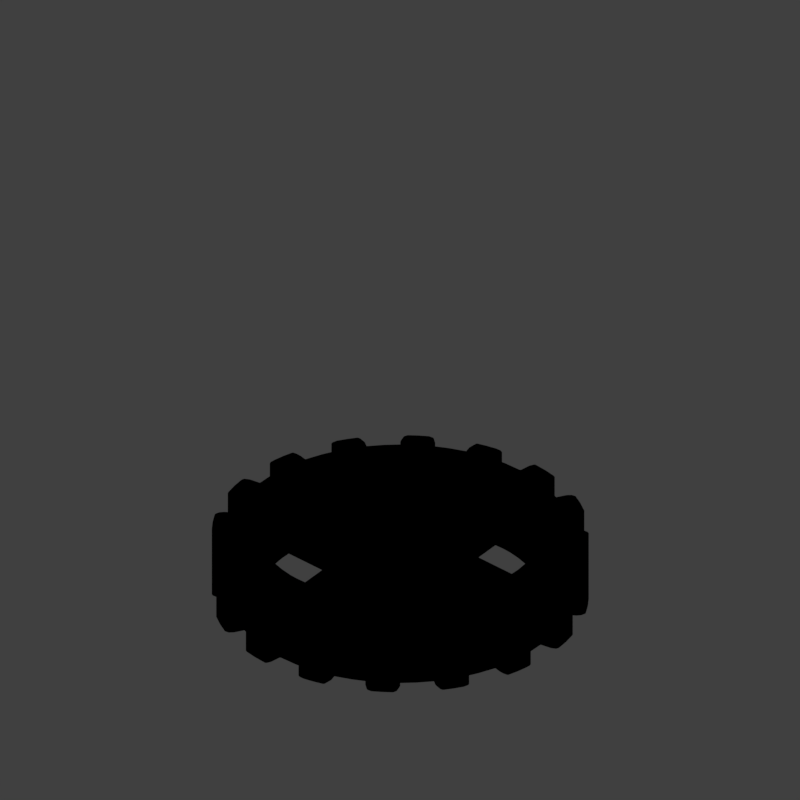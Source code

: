 # Source: COG1_V001.blend  (saved by Blender 2.79.0; exported with 4.5.12 LTS)
import bpy
from mathutils import Matrix  # noqa: F401  (used for matrix-valued properties, if any)

bpy.ops.wm.read_factory_settings(use_empty=True)
scene = bpy.context.scene
scene.name = 'Scene'

# ---- collections
col_collection_1 = bpy.data.collections.new('Collection 1'); scene.collection.children.link(col_collection_1)

# ---- materials (node trees are filled in below, after node groups)
mat_material_001 = bpy.data.materials.new('Material.001')
mat_material_001.alpha_threshold = 0.0
mat_material_001.use_transparent_shadow = False
mat_material_001.diffuse_color = (0.8, 0.0, 0.0003544, 1.0)
mat_material_001.roughness = 0.5
mat_recolorable_1 = bpy.data.materials.new('Recolorable 1')
mat_recolorable_1.alpha_threshold = 0.0
mat_recolorable_1.use_transparent_shadow = False
mat_recolorable_1.pass_index = 1
mat_recolorable_1.diffuse_color = (0.1, 0.9, 0.3, 1.0)
mat_recolorable_1.roughness = 0.5
mat_recolorable_1.specular_intensity = 0.8186

# ---- material node trees

# ---- world
world_world = bpy.data.worlds.new('World'); scene.world = world_world
world_world.color = (0.05088, 0.05088, 0.05088)
world_world.use_sun_shadow = False
world_world.sun_shadow_jitter_overblur = 0.0
world_world.cycles.sampling_method = 'MANUAL'
world_world.light_settings.distance = 0.0

# ---- cameras
cam_camera = bpy.data.cameras.new('Camera')
cam_camera.type = 'ORTHO'
cam_camera.sensor_fit = 'HORIZONTAL'
cam_camera.clip_start = 220.0
cam_camera.clip_end = 340.0
cam_camera.lens = 35.0
cam_camera.sensor_width = 1.0
cam_camera.sensor_height = 18.0
cam_camera.ortho_scale = 8.486
cam_camera.shift_x = -0.000345
cam_camera.shift_y = 0.25
cam_camera.dof.focus_distance = 0.0
cam_camera.dof.aperture_fstop = 128.0
cam_camera.dof.aperture_blades = 6

# ---- lights
light_lightdome = bpy.data.lights.new('LightDome', 'SUN')
light_lightdome.transmission_factor = 0.0
light_lightdome.angle = 0.1993
light_lightdome.energy = 0.1
light_lightdome.shadow_buffer_clip_start = 0.5
light_lightdome.shadow_soft_size = 0.1
light_lightdome.shadow_cascade_max_distance = 1000.0
light_fillerlight = bpy.data.lights.new('FillerLight', 'SUN')
light_fillerlight.transmission_factor = 0.0
light_fillerlight.angle = 0.9273
light_fillerlight.energy = 0.5
light_fillerlight.shadow_buffer_clip_start = 0.5
light_fillerlight.shadow_soft_size = 0.5
light_fillerlight.shadow_cascade_max_distance = 1000.0
light_mainlight = bpy.data.lights.new('MainLight', 'SUN')
light_mainlight.transmission_factor = 0.0
light_mainlight.angle = 0.9273
light_mainlight.energy = 1.3
light_mainlight.shadow_buffer_clip_start = 0.5
light_mainlight.shadow_soft_size = 0.5
light_mainlight.shadow_cascade_max_distance = 1000.0

# ---- meshes
me_plane_002 = bpy.data.meshes.new('Plane.002')
me_plane_002.from_pydata([(-1.0, 0.0, 0.0), (1.0, -1.0, 0.0), (-1.0, 0.0, 0.0), (1.0, 1.0, 0.0), (-1.0, 0.0, 0.0), (-1.0, 0.0, 0.0), (0.9393, -0.3677, -3.586e-09), (0.9393, 0.3677, 3.586e-09), (-0.5, -0.1967, 0.0), (0.0, -0.4168, 0.0), (0.5, -0.6835, 0.0), (0.5, 0.6835, 0.0), (0.0, 0.4168, 0.0), (-0.5, 0.1967, 0.0), (0.5, -0.399, 0.0), (0.0, -0.2459, 0.0), (-0.5, -0.1169, 0.0), (0.5, 0.399, 0.0), (0.0, 0.2459, 0.0), (-0.5, 0.1169, 0.0), (1.535, -0.3677, -3.586e-09), (2.131, -0.3677, -3.586e-09), (2.726, -0.3677, -3.586e-09), (3.322, -0.3677, -3.586e-09), (3.322, 0.3677, 3.586e-09), (2.726, 0.3677, 3.586e-09), (2.131, 0.3677, 3.586e-09), (1.535, 0.3677, 3.586e-09)], [], [(17, 11, 3, 7), (10, 14, 6, 1), (14, 17, 7, 6), (5, 4, 19, 16), (16, 19, 18, 15), (15, 18, 17, 14), (0, 5, 16, 8), (8, 16, 15, 9), (9, 15, 14, 10), (4, 2, 13, 19), (19, 13, 12, 18), (18, 12, 11, 17), (7, 27, 20, 6), (27, 26, 21, 20), (26, 25, 22, 21), (25, 24, 23, 22)])
me_plane_002.polygons.foreach_set('use_smooth', [True] * 16)
me_plane_002.materials.append(mat_material_001)
me_plane_002.use_remesh_preserve_volume = False
me_plane_002.use_remesh_preserve_attributes = False
me_plane_002.use_mirror_vertex_groups = False
me_plane_002.update()
me_gear_001 = bpy.data.meshes.new('Gear.001')
me_gear_001.from_pydata([(1.552, 0.0, 0.4532), (1.544, 0.1521, 0.4532), (1.522, 0.3027, 0.4532), (1.485, 0.4504, 0.4532), (1.748, 0.0, 0.4532), (1.737, 0.2229, 0.4532), (1.765, 0.3512, 0.4532), (1.722, 0.5225, 0.4082), (1.877, 0.2366, 0.4532), (1.863, 0.3707, 0.4532), (1.824, 0.4996, 0.4532), (1.93, 0.262, 0.4532), (1.911, 0.3801, 0.4532), (1.883, 0.4963, 0.4532), (0.42, 0.0, 0.5082), (0.297, 0.297, 0.5082), (0.8485, 1.587, 0.0), (0.418, 0.04117, 0.5082), (1.386, 0.574, 0.4082), (1.323, 0.7071, 0.4082), (1.29, 0.862, 0.4532), (1.199, 0.9843, 0.4532), (1.615, 0.6691, 0.4532), (1.587, 0.8485, 0.4082), (1.497, 1.0, 0.4532), (1.386, 1.071, 0.4532), (1.676, 0.8957, 0.4082), (1.58, 1.056, 0.4532), (1.494, 1.16, 0.4532), (1.682, 0.9805, 0.4532), (1.663, 1.111, 0.4082), (1.55, 1.179, 0.4532), (0.6888, 1.663, 0.0), (0.4019, 0.1219, 0.5082), (0.9747, 1.746, 0.0), (0.3492, 0.2333, 0.5082), (0.3247, 0.2664, 0.5082), (0.5225, 1.722, 0.0), (0.388, 0.1607, 0.5082), (0.0, 1.8, 0.0), (0.1764, 1.791, 0.0), (0.4119, 0.08194, 0.5082), (0.3704, 0.198, 0.5082), (0.8957, 1.676, 0.0), (1.142, 1.391, 0.0), (0.1862, 1.891, 0.0), (1.097, 1.097, 0.4532), (1.24, 1.569, 0.0), (1.111, 1.663, 0.0), (0.5515, 1.818, 0.0), (0.3902, 1.962, 0.0), (0.5456, 1.924, 0.0), (0.4354, 1.435, 0.0), (0.574, 1.386, 0.0), (0.7071, 1.323, 0.0), (0.8334, 1.247, 0.0), (0.9516, 1.16, 0.0), (1.061, 1.061, 0.0), (0.2926, 1.471, 0.0), (0.21, 0.0, 0.5082), (0.2333, 0.3492, 0.4082), (0.1485, 0.1485, 0.5082), (0.2664, 0.3247, 0.4082), (0.1852, 0.09899, 0.5082), (0.209, 0.02058, 0.5082), (0.206, 0.04097, 0.5082), (0.1219, 0.4019, 0.4082), (0.1607, 0.388, 0.4082), (0.04117, 0.418, 0.4082), (0.201, 0.06096, 0.5082), (0.194, 0.08036, 0.5082), (0.08194, 0.4119, 0.4082), (0.198, 0.3704, 0.4082), (0.297, 0.297, 0.4082), (0.0, 0.42, 0.4082), (0.0, 0.0, 0.4082), (0.1332, 0.1623, 0.4082), (0.08036, 0.194, 0.4082), (0.4243, 0.4243, 0.4082), (0.1746, 0.1167, 0.5082), (0.1623, 0.1332, 0.5082), (0.04097, 0.206, 0.4082), (0.09899, 0.1852, 0.4082), (0.1746, 0.1167, 0.4082), (0.3806, 0.4638, 0.4082), (0.201, 0.06096, 0.4082), (0.3333, 0.4989, 0.4082), (0.6, 0.0, 0.4082), (0.5971, 0.05881, 0.4082), (0.5885, 0.1171, 0.4082), (0.5742, 0.1742, 0.4082), (0.209, 0.02058, 0.4082), (0.2828, 0.5292, 0.4082), (0.1485, 0.1485, 0.4082), (0.21, 0.0, 0.4082), (0.5543, 0.2296, 0.4082), (0.5292, 0.2828, 0.4082), (0.4989, 0.3333, 0.4082), (0.4638, 0.3806, 0.4082), (0.2296, 0.5543, 0.4082), (0.0, 0.21, 0.4082), (0.1852, 0.09899, 0.4082), (0.206, 0.04097, 0.4082), (0.02058, 0.209, 0.4082), (0.1742, 0.5742, 0.4082), (0.1171, 0.5885, 0.4082), (0.05881, 0.5971, 0.4082), (0.194, 0.08036, 0.4082), (0.0, 0.6, 0.4082), (0.06096, 0.201, 0.4082), (0.1167, 0.1746, 0.4082), (0.1332, 0.1623, 0.5082), (0.1167, 0.1746, 0.5082), (0.1623, 0.1332, 0.4082), (0.08036, 0.194, 0.5082), (0.06096, 0.201, 0.5082), (0.04097, 0.206, 0.5082), (0.02058, 0.209, 0.5082), (0.09899, 0.1852, 0.5082), (0.0, 0.21, 0.5082), (1.236, 1.236, 0.4532), (0.198, 0.3704, 0.5082), (0.42, 0.0, 0.4082), (0.08194, 0.4119, 0.5082), (0.1607, 0.388, 0.5082), (0.3704, 0.198, 0.4082), (0.4119, 0.08194, 0.4082), (0.418, 0.04117, 0.4082), (0.2664, 0.3247, 0.5082), (0.2333, 0.3492, 0.5082), (0.1219, 0.4019, 0.5082), (0.388, 0.1607, 0.4082), (0.4019, 0.1219, 0.4082), (1.179, 1.55, 0.4532), (1.082, 1.62, 0.4532), (0.3247, 0.2664, 0.4082), (0.3492, 0.2333, 0.4082), (1.471, 0.2926, 0.0), (0.9805, 1.682, 0.4532), (1.16, 1.494, 0.4532), (1.056, 1.58, 0.4532), (0.9368, 1.643, 0.4532), (1.142, 1.391, 0.4082), (1.0, 1.497, 0.4532), (1.16, 0.9516, 0.0), (1.247, 0.8334, 0.0), (1.323, 0.7071, 0.0), (1.386, 0.574, 0.0), (1.435, 0.4354, 0.0), (1.924, 0.5456, 0.0), (1.962, 0.3902, 0.0), (0.8708, 1.52, 0.4532), (0.6691, 1.615, 0.4532), (0.9843, 1.199, 0.4532), (0.862, 1.29, 0.4532), (1.818, 0.5515, 0.0), (0.7314, 1.368, 0.4532), (1.663, 1.111, 0.0), (0.5938, 1.433, 0.4532), (1.569, 1.24, 0.0), (0.04117, 0.418, 0.5082), (1.891, 0.1862, 0.0), (0.0, 0.42, 0.5082), (1.391, 1.142, 0.0), (0.4963, 1.883, 0.4532), (1.676, 0.8957, 0.0), (1.791, 0.1764, 0.0), (0.3801, 1.911, 0.4532), (0.262, 1.93, 0.4532), (0.4996, 1.824, 0.4532), (1.8, 0.0, 0.0), (0.3707, 1.863, 0.4532), (1.722, 0.5225, 0.0), (1.746, 0.9747, 0.0), (0.1862, 1.891, 0.4082), (1.663, 0.6888, 0.0), (0.459, 1.691, 0.4532), (1.587, 0.8485, 0.0), (1.469, 1.205, 0.0), (1.986, 0.2322, 0.0), (0.3512, 1.765, 0.4532), (0.1764, 1.791, 0.4082), (0.0, 1.8, 0.4082), (0.4243, 0.4243, 0.0), (0.4638, 0.3806, 0.0), (0.4989, 0.3333, 0.0), (0.5292, 0.2828, 0.0), (0.733, 0.147, 0.2699), (0.685, 0.2926, 0.2699), (0.7402, 0.0, 0.2699), (0.685, 0.2926, 0.0), (0.4504, 1.485, 0.4532), (0.3027, 1.522, 0.4532), (0.147, 1.493, 0.4082), (0.0, 1.5, 0.4082), (1.205, 1.469, 0.0), (1.273, 1.273, 0.0), (0.2322, 1.986, 0.0), (0.3806, 0.4638, 0.0), (0.3333, 0.4989, 0.0), (0.2828, 0.5292, 0.0), (0.147, 0.733, 0.2699), (0.2926, 0.685, 0.2699), (0.0, 0.7402, 0.2699), (0.2926, 0.685, 0.0), (0.2593, 1.499, 0.2363), (0.1303, 1.522, 0.2363), (0.2593, 1.499, 0.0), (0.0, 1.528, 0.2363), (1.499, 0.2593, 0.2363), (1.522, 0.1303, 0.2363), (1.499, 0.2593, 0.0), (1.528, 0.0, 0.2363), (1.471, 0.2926, 0.4082), (1.435, 0.4354, 0.4082), (1.391, 1.142, 0.4082), (1.469, 1.205, 0.4082), (1.247, 0.8334, 0.4082), (1.16, 0.9516, 0.4082), (1.493, 0.147, 0.4082), (1.5, 0.0, 0.4082), (1.791, 0.1764, 0.4082), (1.891, 0.1862, 0.4082), (1.986, 0.2322, 0.4082), (1.643, 0.9368, 0.4532), (1.746, 0.9747, 0.4082), (1.8, 0.0, 0.4082), (1.691, 0.459, 0.4532), (1.663, 0.6888, 0.4082), (1.62, 1.082, 0.4532), (1.569, 1.24, 0.4082), (1.061, 1.061, 0.4082), (1.433, 0.5938, 0.4532), (1.818, 0.5515, 0.4082), (1.924, 0.5456, 0.4082), (1.368, 0.7314, 0.4532), (1.962, 0.3902, 0.4082), (1.52, 0.8708, 0.4532), (0.6888, 1.663, 0.4082), (0.8485, 1.587, 0.4082), (0.9747, 1.746, 0.4082), (1.111, 1.663, 0.4082), (0.3902, 1.962, 0.4082), (0.5456, 1.924, 0.4082), (0.8957, 1.676, 0.4082), (0.5225, 1.722, 0.4082), (0.5515, 1.818, 0.4082), (0.7071, 1.323, 0.4082), (0.8334, 1.247, 0.4082), (1.205, 1.469, 0.4082), (1.24, 1.569, 0.4082), (0.2322, 1.986, 0.4082), (0.574, 1.386, 0.4082), (0.4354, 1.435, 0.4082), (0.0, 1.748, 0.4532), (0.2229, 1.737, 0.4532), (0.2366, 1.877, 0.4532), (1.071, 1.386, 0.4532), (1.273, 1.273, 0.4082), (0.0, 1.552, 0.4532), (0.1521, 1.544, 0.4532), (0.2926, 1.471, 0.4082), (0.9516, 1.16, 0.4082), (0.147, 1.493, 0.0), (0.0, 1.5, 0.0), (1.493, 0.147, 0.0), (1.5, 0.0, 0.0)], [], [(0, 4, 5, 1), (1, 5, 6, 2), (2, 6, 227, 3), (5, 8, 9, 6), (6, 9, 10, 227), (8, 11, 12, 9), (9, 12, 13, 10), (232, 22, 237, 235), (235, 237, 24, 20), (20, 24, 25, 21), (237, 224, 27, 24), (24, 27, 28, 25), (224, 29, 229, 27), (27, 229, 31, 28), (172, 175, 228, 7), (227, 22, 232, 3), (200, 204, 202, 92), (205, 202, 204, 207), (208, 203, 201, 206), (78, 183, 198, 84), (84, 198, 199, 86), (86, 199, 200, 92), (92, 202, 201, 99), (163, 196, 258, 215), (25, 120, 46, 21), (182, 181, 40, 39), (181, 174, 45, 40), (174, 251, 197, 45), (251, 242, 50, 197), (107, 85, 69, 70), (242, 243, 51, 50), (243, 246, 49, 51), (246, 245, 37, 49), (238, 239, 16, 32), (239, 244, 43, 16), (244, 240, 34, 43), (240, 241, 48, 34), (241, 250, 47, 48), (131, 125, 42, 38), (250, 249, 195, 47), (83, 101, 63, 79), (127, 126, 41, 17), (249, 142, 44, 195), (85, 102, 65, 69), (92, 72, 60, 86), (105, 71, 66, 104), (84, 62, 73, 78), (113, 83, 79, 80), (206, 201, 202, 205), (231, 262, 56, 57), (93, 113, 80, 61), (262, 248, 55, 56), (91, 94, 59, 64), (132, 131, 38, 33), (248, 247, 54, 55), (42, 35, 79, 63), (41, 33, 69, 65), (36, 15, 61, 80), (14, 17, 64, 59), (247, 252, 53, 54), (252, 253, 52, 53), (253, 261, 58, 52), (108, 74, 68, 106), (38, 42, 63, 70), (17, 41, 65, 64), (99, 67, 72, 92), (106, 68, 71, 105), (33, 38, 70, 69), (104, 66, 67, 99), (35, 36, 80, 79), (86, 60, 62, 84), (81, 116, 117, 103), (125, 136, 35, 42), (82, 75, 110), (136, 135, 36, 35), (126, 132, 33, 41), (81, 75, 109), (135, 73, 15, 36), (76, 75, 93), (122, 127, 17, 14), (101, 107, 70, 63), (83, 113, 75), (100, 75, 103), (85, 107, 75), (77, 75, 82), (103, 75, 81), (91, 102, 75), (107, 101, 75), (109, 75, 77), (110, 75, 76), (82, 118, 114, 77), (74, 162, 160, 68), (94, 91, 75), (113, 93, 75), (102, 85, 75), (101, 83, 75), (62, 128, 15, 73), (71, 123, 130, 66), (102, 91, 64, 65), (60, 129, 128, 62), (97, 98, 135, 136), (72, 121, 129, 60), (90, 95, 131, 132), (129, 112, 111, 128), (130, 115, 114, 124), (88, 89, 126, 127), (95, 96, 125, 131), (160, 117, 116, 123), (124, 114, 118, 121), (162, 119, 117, 160), (128, 111, 61, 15), (87, 88, 127, 122), (214, 148, 137, 213), (18, 147, 148, 214), (19, 146, 147, 18), (217, 145, 146, 19), (218, 144, 145, 217), (231, 57, 144, 218), (123, 116, 115, 130), (121, 118, 112, 129), (66, 130, 124, 67), (103, 117, 119, 100), (93, 61, 111, 76), (76, 111, 112, 110), (109, 115, 116, 81), (210, 209, 188, 187), (98, 78, 73, 135), (89, 90, 132, 126), (68, 160, 123, 71), (110, 112, 118, 82), (67, 124, 121, 72), (77, 114, 115, 109), (257, 153, 46, 120), (44, 142, 258, 196), (176, 191, 158, 152), (96, 97, 136, 125), (37, 245, 238, 32), (140, 139, 133, 134), (141, 140, 134, 138), (143, 257, 139, 140), (151, 143, 140, 141), (154, 153, 257, 143), (156, 154, 143, 151), (158, 156, 151, 152), (216, 178, 163, 215), (230, 159, 178, 216), (30, 157, 159, 230), (225, 173, 157, 30), (26, 165, 173, 225), (23, 177, 165, 26), (228, 175, 177, 23), (233, 155, 172, 7), (234, 149, 155, 233), (236, 150, 149, 234), (223, 179, 150, 236), (222, 161, 179, 223), (221, 166, 161, 222), (226, 170, 166, 221), (96, 95, 187, 188), (97, 96, 186, 185), (98, 97, 185, 184), (78, 98, 184, 183), (171, 169, 164, 167), (256, 171, 167, 168), (180, 176, 169, 171), (255, 180, 171, 256), (212, 210, 187, 189), (209, 211, 190, 188), (186, 96, 188, 190), (192, 191, 176, 180), (260, 192, 180, 255), (88, 87, 189), (95, 90, 187), (89, 88, 189, 187), (90, 89, 187), (259, 260, 255, 254), (106, 203, 108), (99, 201, 104), (105, 201, 203, 106), (104, 201, 105), (219, 213, 137, 265), (220, 219, 265, 266), (193, 194, 264, 263), (261, 193, 263, 58), (2, 3, 214, 213), (25, 28, 216, 215), (20, 21, 218, 217), (1, 2, 213, 219), (0, 1, 219, 220), (8, 5, 221, 222), (11, 8, 222, 223), (29, 224, 26, 225), (5, 4, 226, 221), (22, 227, 7, 228), (31, 229, 30, 230), (21, 46, 231, 218), (3, 232, 18, 214), (10, 13, 234, 233), (232, 235, 19, 18), (12, 11, 223, 236), (28, 31, 230, 216), (235, 20, 217, 19), (227, 10, 233, 7), (224, 237, 23, 26), (13, 12, 236, 234), (229, 29, 225, 30), (237, 22, 228, 23), (152, 151, 239, 238), (138, 134, 241, 240), (167, 164, 243, 242), (151, 141, 244, 239), (169, 176, 245, 246), (154, 156, 247, 248), (133, 139, 249, 250), (168, 167, 242, 251), (156, 158, 252, 247), (164, 169, 246, 243), (158, 191, 253, 252), (134, 133, 250, 241), (176, 152, 238, 245), (254, 255, 181, 182), (141, 138, 240, 244), (256, 168, 251, 174), (257, 120, 258, 142), (255, 256, 174, 181), (260, 259, 194, 193), (192, 260, 193, 261), (153, 154, 248, 262), (139, 257, 142, 249), (191, 192, 261, 253), (120, 25, 215, 258), (46, 153, 262, 231)])
me_gear_001.materials.append(mat_recolorable_1)
me_gear_001.use_remesh_preserve_volume = False
me_gear_001.use_remesh_preserve_attributes = False
me_gear_001.use_mirror_vertex_groups = False
me_gear_001.update()
me_cube_001 = bpy.data.meshes.new('Cube.001')
me_cube_001.from_pydata([(-2.0, -2.0, 0.0), (-2.0, -2.0, 1.633), (-2.0, 2.0, 0.0), (-2.0, 2.0, 1.633), (2.0, -2.0, 0.0), (2.0, -2.0, 1.633), (2.0, 2.0, 0.0), (2.0, 2.0, 1.633)], [], [(0, 1, 3, 2), (2, 3, 7, 6), (6, 7, 5, 4), (4, 5, 1, 0), (2, 6, 4, 0), (7, 3, 1, 5)])
me_cube_001.use_remesh_preserve_volume = False
me_cube_001.use_remesh_preserve_attributes = False
me_cube_001.use_mirror_vertex_groups = False
me_cube_001.update()

# ---- curves / text
cu_beziercircle = bpy.data.curves.new('BezierCircle', 'CURVE')
cu_beziercircle.dimensions = '3D'
_sp = cu_beziercircle.splines.new('BEZIER'); _sp.bezier_points.add(3)
_sp.bezier_points.foreach_set('co', [-1.0, 0.0, 0.0, 0.0, 1.0, 0.0, 1.0, 0.0, 0.0, 0.0, -1.0, 0.0])
_sp.bezier_points.foreach_set('handle_left', [-1.0, -0.5521, 0.0, -0.5521, 1.0, 0.0, 1.0, 0.5521, 0.0, 0.5521, -1.0, 0.0])
_sp.bezier_points.foreach_set('handle_right', [-1.0, 0.5521, 0.0, 0.5521, 1.0, 0.0, 1.0, -0.5521, 0.0, -0.5521, -1.0, 0.0])
for _p, _l, _r in zip(_sp.bezier_points, ['AUTO', 'AUTO', 'AUTO', 'AUTO'], ['AUTO', 'AUTO', 'AUTO', 'AUTO']): _p.handle_left_type = _l; _p.handle_right_type = _r
_sp.order_u = 0
_sp.order_v = 0
_sp.use_cyclic_u = True
cu_beziercircle.use_path = True
cu_beziercircle.use_path_clamp = True
cu_beziercircle.bevel_resolution = 0
cu_beziercircle.fill_mode = 'HALF'

# ---- objects
ob_rig = bpy.data.objects.new('Rig', None)
ob_verticaljoint = bpy.data.objects.new('VerticalJoint', None)
ob_lightdome = bpy.data.objects.new('LightDome', light_lightdome)
ob_fillerlight = bpy.data.objects.new('FillerLight', light_fillerlight)
ob_mainlight = bpy.data.objects.new('Mainlight', light_mainlight)
ob_camera = bpy.data.objects.new('Camera', cam_camera)
ob_beziercircle = bpy.data.objects.new('BezierCircle', cu_beziercircle)
ob_plane = bpy.data.objects.new('Plane', me_plane_002)
ob_gear_001 = bpy.data.objects.new('Gear.001', me_gear_001)
ob_cube_001 = bpy.data.objects.new('Cube.001', me_cube_001)

# ---- transforms, parenting, visibility, modifiers, constraints
ob_rig.location = (0.0, 0.0, 0.0)
ob_rig.rotation_mode = 'YXZ'
ob_rig.rotation_euler = (0.0, 0.0, -0.7854)
ob_rig.empty_image_offset = (0.0, 0.0)
ob_rig.hide_select = True
ob_rig.lineart.crease_threshold = 0.0
ob_verticaljoint.parent = ob_rig
ob_verticaljoint.location = (0.0, 0.0, 0.0)
ob_verticaljoint.empty_image_offset = (0.0, 0.0)
ob_verticaljoint.hide_select = True
ob_verticaljoint.lineart.crease_threshold = 0.0
ob_lightdome.parent = ob_verticaljoint
ob_lightdome.location = (0.0, 0.0, 0.0)
ob_lightdome.hide_select = True
ob_lightdome.lineart.crease_threshold = 0.0
ob_fillerlight.parent = ob_verticaljoint
ob_fillerlight.location = (0.0, 0.0, 0.0)
ob_fillerlight.rotation_euler = (0.0, -1.265, 2.007)
ob_fillerlight.hide_select = True
ob_fillerlight.lineart.crease_threshold = 0.0
ob_mainlight.parent = ob_verticaljoint
ob_mainlight.location = (0.0, 0.0, 0.0)
ob_mainlight.rotation_euler = (1.178, 0.0, 1.571)
ob_mainlight.hide_select = True
ob_mainlight.lineart.crease_threshold = 0.0
ob_camera.parent = ob_verticaljoint
ob_camera.location = (0.0, -241.9, 139.7)
ob_camera.rotation_euler = (1.047, 0.0, 0.0)
ob_camera.hide_select = True
ob_camera.lineart.crease_threshold = 0.0
ob_beziercircle.parent = ob_verticaljoint
ob_beziercircle.matrix_parent_inverse = Matrix(((0.7071, -0.7071, 0.0, 0.0), (0.7071, 0.7071, 0.0, 0.0), (0.0, 0.0, 1.0, 0.0), (0.0, 0.0, 0.0, 1.0)))
ob_beziercircle.location = (0.0, 0.0, 0.0)
ob_beziercircle.hide_select = True
ob_beziercircle.lineart.crease_threshold = 0.0
ob_plane.parent = ob_beziercircle
ob_plane.matrix_parent_inverse = Matrix(((1.0, 0.0, 0.0, 0.0), (0.0, 1.0, 0.0, 1.0), (0.0, 0.0, 1.0, 0.0), (0.0, 0.0, 0.0, 1.0)))
ob_plane.location = (-4.967, 0.9293, -0.6298)
ob_plane.rotation_euler = (1.571, -0.0, 0.0)
ob_plane.scale = (-0.3632, 0.4984, 0.6511)
ob_plane.hide_render = True
ob_plane.lineart.crease_threshold = 0.0
_m = ob_plane.modifiers.new('Curve', 'CURVE')
_m.object = ob_beziercircle
ob_gear_001.location = (0.0, 0.0, 0.4195)
ob_gear_001.rotation_euler = (0.0, 0.0, -1.473)
ob_gear_001.lineart.crease_threshold = 0.0
_vg = ob_gear_001.vertex_groups.new(name='Tips')
_vg = ob_gear_001.vertex_groups.new(name='Valleys')
_m = ob_gear_001.modifiers.new('Mirror', 'MIRROR')
_m.use_axis = (True, True, True)
_m.use_clip = True
_m = ob_gear_001.modifiers.new('Bevel', 'BEVEL')
_m.width = 0.008
_m.width_pct = 0.008
_m.limit_method = 'NONE'
_m.angle_limit = 0.6807
_m.profile = 0.3742
_m.spread = 0.0
ob_cube_001.location = (0.0, 0.0, 0.0)
ob_cube_001.scale = (1.0, 1.0, 0.5)
ob_cube_001.hide_render = True
ob_cube_001.display_type = 'WIRE'
ob_cube_001.lineart.crease_threshold = 0.0
_m = ob_cube_001.modifiers.new('Array', 'ARRAY')
_m.count = 5
_m.constant_offset_displace = (0.0, 0.0, 0.0)
_m.relative_offset_displace = (0.0, 0.0, 1.0)

# ---- collection membership
col_collection_1.objects.link(ob_rig)
col_collection_1.objects.link(ob_verticaljoint)
col_collection_1.objects.link(ob_lightdome)
col_collection_1.objects.link(ob_fillerlight)
col_collection_1.objects.link(ob_mainlight)
col_collection_1.objects.link(ob_camera)
col_collection_1.objects.link(ob_beziercircle)
col_collection_1.objects.link(ob_plane)
col_collection_1.objects.link(ob_gear_001)
col_collection_1.objects.link(ob_cube_001)
def _layer_coll(name, lc=None):
    lc = lc or bpy.context.view_layer.layer_collection
    for c in lc.children:
        if c.name == name: return c
        r = _layer_coll(name, c)
        if r: return r
_layer_coll('Collection 1').holdout = True

# ---- scene / render settings (as saved in the file)
scene.camera = ob_camera
scene.frame_start = 1; scene.frame_end = 16; scene.frame_set(16)
scene.render.engine = 'BLENDER_EEVEE_NEXT'
scene.render.image_settings.compression = 0
scene.render.resolution_x = 96
scene.render.resolution_y = 96
scene.render.dither_intensity = 0.0
scene.render.film_transparent = True
scene.cycles.use_denoising = False
scene.cycles.samples = 128
scene.cycles.sampling_pattern = 'TABULATED_SOBOL'
scene.cycles.use_adaptive_sampling = False
scene.cycles.use_light_tree = False
scene.cycles.blur_glossy = 0.0
scene.cycles.sample_clamp_indirect = 0.0
scene.view_settings.view_transform = 'Standard'
bpy.context.view_layer.update()
